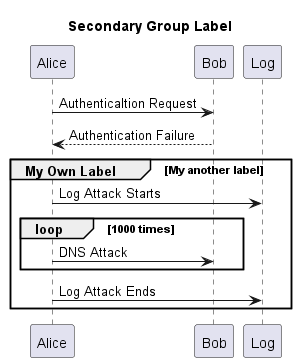

The diagram above was rendered by PlantUML. Its source (embedded in the PNG):
@startuml

title Secondary Group Label

Alice -> Bob : Authenticaltion Request
Alice <-- Bob : Authentication Failure

group My Own Label [My another label]
    Alice -> Log : Log Attack Starts
    loop 1000 times
        Alice -> Bob : DNS Attack
    end
    Alice -> Log : Log Attack Ends
end

@enduml